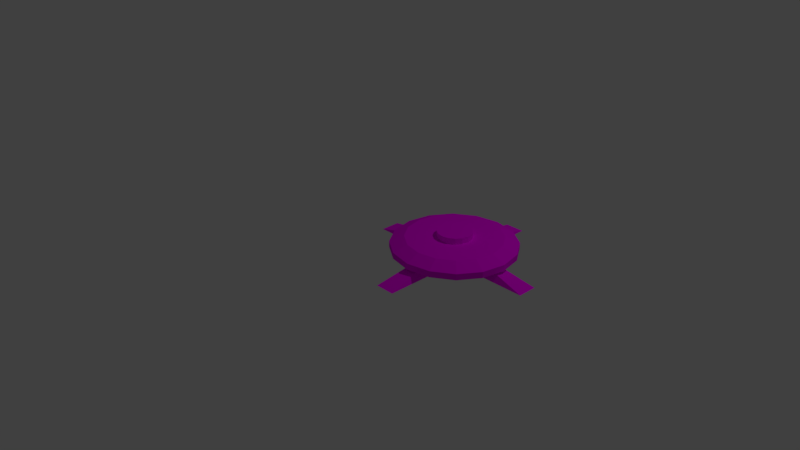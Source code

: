 # Source: Land_mine.blend  (saved by Blender 2.79.0; exported with 4.5.12 LTS)
import bpy
from mathutils import Matrix  # noqa: F401  (used for matrix-valued properties, if any)

bpy.ops.wm.read_factory_settings(use_empty=True)
scene = bpy.context.scene
scene.name = 'Scene'

# ---- collections
col_collection_1 = bpy.data.collections.new('Collection 1'); scene.collection.children.link(col_collection_1)

# ---- images (referenced by path relative to the original .blend; pixels are not part of the script)
import os
ASSET_DIR = os.environ.get("B2B_ASSET_DIR", "")  # directory of the original .blend (textures are referenced by path, not embedded)
HERE = os.path.dirname(os.path.abspath(__file__))  # packed textures are extracted next to this script under _unpacked/

def load_image(name, relpath, width, height, colorspace="sRGB"):
    """Load a texture the original file referenced (path relative to the .blend, or extracted next to this script)."""
    p = next((c for c in (os.path.join(HERE, relpath), os.path.join(ASSET_DIR, relpath)) if relpath and os.path.exists(c)), "")
    if p:
        img = bpy.data.images.load(p, check_existing=True)
        img.name = name
    else:  # same state as the original file: an image datablock whose file is absent (Cycles renders it pink)
        img = bpy.data.images.new(name, width, height)
        img.source = "FILE"
        img.filepath = "//" + (relpath or name)
    img.colorspace_settings.name = colorspace
    return img
img_turret_palette_png = load_image('turret palette.png', 'turret palette.png', 1024, 1024, 'sRGB')

# ---- materials (node trees are filled in below, after node groups)
mat_material_001 = bpy.data.materials.new('Material.001')
mat_material_001.alpha_threshold = 0.0
mat_material_001.roughness = 0.5

# ---- material node trees
mat_material_001.use_nodes = True; mat_material_001.node_tree.nodes.clear()
_N = mat_material_001.node_tree.nodes; _L = mat_material_001.node_tree.links
n0 = _N.new('ShaderNodeOutputMaterial'); n0.name = 'Material Output'; n0.location = (300, 300)
n1 = _N.new('ShaderNodeBsdfDiffuse'); n1.name = 'Diffuse BSDF'; n1.location = (10, 300)
n2 = _N.new('ShaderNodeTexImage'); n2.name = 'Image Texture'; n2.location = (-180, 300)
n2.width = 140
n2.image = img_turret_palette_png
_L.new(n1.outputs[0], n0.inputs[0])
_L.new(n2.outputs[0], n1.inputs[0])
n0.is_active_output = True

# ---- world
world_world = bpy.data.worlds.new('World'); scene.world = world_world
world_world.color = (0.05088, 0.05088, 0.05088)
world_world.use_sun_shadow = False
world_world.sun_shadow_jitter_overblur = 0.0
world_world.cycles.sampling_method = 'MANUAL'

# ---- cameras
cam_camera = bpy.data.cameras.new('Camera')
cam_camera.clip_end = 100.0
cam_camera.lens = 35.0
cam_camera.sensor_width = 32.0
cam_camera.sensor_height = 18.0
cam_camera.ortho_scale = 7.314
cam_camera.dof.focus_distance = 0.0

# ---- lights
light_lamp = bpy.data.lights.new('Lamp', 'POINT')
light_lamp.transmission_factor = 0.0
light_lamp.cutoff_distance = 30.0
light_lamp.energy = 100.0
light_lamp.shadow_buffer_clip_start = 1.001
light_lamp.shadow_soft_size = 0.1
light_lamp.shadow_maximum_resolution = 0.006
light_lamp.use_absolute_resolution = True

# ---- meshes
me_grid_001 = bpy.data.meshes.new('Grid.001')
me_grid_001.from_pydata([(0.07169, -2.602, 0.2), (-0.07169, -2.602, 0.2), (-0.1111, -3.531, 0.1199), (0.1111, -3.531, 0.1199), (-0.6452, -2.602, 0.2), (0.07169, -3.176, 0.2), (-0.07169, -3.176, 0.2), (-1.0, -2.642, 0.1199), (-0.1111, -2.642, 0.1199), (0.1111, -2.642, 0.1199), (1.0, -2.642, 0.1199), (-1.0, -2.42, 0.1199), (-0.1111, -2.42, 0.1199), (0.1111, -2.42, 0.1199), (1.0, -2.42, 0.1199), (0.6452, -2.459, 0.2), (0.07169, -2.459, 0.2), (-0.07169, -2.459, 0.2), (-0.6452, -2.459, 0.2), (0.6452, -2.602, 0.2), (-0.1111, -1.531, 0.1199), (0.1111, -1.531, 0.1199), (0.07169, -1.886, 0.2), (-0.07169, -1.886, 0.2), (5.7e-08, -1.841, 0.2268), (5.7e-08, -1.841, 0.296), (0.264, -1.893, 0.2268), (0.264, -1.893, 0.296), (0.4878, -2.043, 0.2268), (0.4878, -2.043, 0.296), (0.6373, -2.267, 0.2268), (0.6373, -2.267, 0.296), (0.6898, -2.531, 0.2268), (0.6898, -2.531, 0.296), (0.6373, -2.795, 0.2268), (0.6373, -2.795, 0.296), (0.4878, -3.019, 0.2268), (0.4878, -3.019, 0.296), (0.264, -3.168, 0.2268), (0.264, -3.168, 0.296), (1.612e-07, -3.221, 0.2268), (1.612e-07, -3.221, 0.296), (-0.264, -3.168, 0.2268), (-0.264, -3.168, 0.296), (-0.4878, -3.019, 0.2268), (-0.4878, -3.019, 0.296), (-0.6373, -2.795, 0.2268), (-0.6373, -2.795, 0.296), (-0.6898, -2.531, 0.2268), (-0.6898, -2.531, 0.296), (-0.6373, -2.267, 0.2268), (-0.6373, -2.267, 0.296), (-0.4878, -2.043, 0.2268), (-0.4878, -2.043, 0.296), (-0.264, -1.893, 0.2268), (-0.264, -1.893, 0.296), (0.2043, -2.038, 0.3627), (6.855e-08, -1.997, 0.3627), (0.3774, -2.153, 0.3627), (0.4931, -2.327, 0.3627), (0.5337, -2.531, 0.3627), (0.4931, -2.735, 0.3627), (0.3774, -2.908, 0.3627), (0.2043, -3.024, 0.3627), (1.491e-07, -3.065, 0.3627), (-0.2043, -3.024, 0.3627), (-0.3774, -2.908, 0.3627), (-0.4931, -2.735, 0.3627), (-0.5337, -2.531, 0.3627), (-0.4931, -2.327, 0.3627), (-0.3774, -2.153, 0.3627), (-0.2043, -2.038, 0.3627), (0.07376, -2.353, 0.3627), (8.544e-08, -2.338, 0.3627), (0.1363, -2.394, 0.3627), (0.1781, -2.457, 0.3627), (0.1927, -2.531, 0.3627), (0.1781, -2.605, 0.3627), (0.1363, -2.667, 0.3627), (0.07376, -2.709, 0.3627), (1.145e-07, -2.724, 0.3627), (-0.07376, -2.709, 0.3627), (-0.1363, -2.667, 0.3627), (-0.1781, -2.605, 0.3627), (-0.1927, -2.531, 0.3627), (-0.1781, -2.457, 0.3627), (-0.1363, -2.394, 0.3627), (-0.07376, -2.353, 0.3627), (0.07376, -2.353, 0.4309), (8.544e-08, -2.338, 0.4309), (0.1363, -2.394, 0.4309), (0.1781, -2.457, 0.4309), (0.1927, -2.531, 0.4309), (0.1781, -2.605, 0.4309), (0.1363, -2.667, 0.4309), (0.07376, -2.709, 0.4309), (1.145e-07, -2.724, 0.4309), (-0.07376, -2.709, 0.4309), (-0.1363, -2.667, 0.4309), (-0.1781, -2.605, 0.4309), (-0.1927, -2.531, 0.4309), (-0.1781, -2.457, 0.4309), (-0.1363, -2.394, 0.4309), (-0.07376, -2.353, 0.4309)], [], [(12, 17, 23, 20), (8, 2, 6, 1), (4, 7, 8, 1), (18, 17, 12, 11), (0, 5, 3, 9), (1, 0, 16, 17), (2, 3, 5, 6), (8, 7, 11, 12, 20, 21, 13, 14, 10, 9, 3, 2), (16, 13, 21, 22), (11, 7, 4, 18), (21, 20, 23, 22), (0, 9, 10, 19), (15, 14, 13, 16), (10, 14, 15, 19), (24, 25, 27, 26), (26, 27, 29, 28), (28, 29, 31, 30), (30, 31, 33, 32), (32, 33, 35, 34), (34, 35, 37, 36), (36, 37, 39, 38), (38, 39, 41, 40), (40, 41, 43, 42), (42, 43, 45, 44), (44, 45, 47, 46), (46, 47, 49, 48), (48, 49, 51, 50), (50, 51, 53, 52), (29, 27, 56, 58), (52, 53, 55, 54), (54, 55, 25, 24), (24, 26, 28, 30, 32, 34, 36, 38, 40, 42, 44, 46, 48, 50, 52, 54), (1, 17, 18, 4), (0, 1, 6, 5), (16, 0, 19, 15), (17, 16, 22, 23), (65, 64, 80, 81), (39, 37, 62, 63), (49, 47, 67, 68), (35, 33, 60, 61), (45, 43, 65, 66), (55, 53, 70, 71), (31, 29, 58, 59), (41, 39, 63, 64), (27, 25, 57, 56), (51, 49, 68, 69), (37, 35, 61, 62), (47, 45, 66, 67), (25, 55, 71, 57), (33, 31, 59, 60), (43, 41, 64, 65), (53, 51, 69, 70), (86, 85, 101, 102), (58, 56, 72, 74), (66, 65, 81, 82), (59, 58, 74, 75), (67, 66, 82, 83), (60, 59, 75, 76), (68, 67, 83, 84), (61, 60, 76, 77), (69, 68, 84, 85), (62, 61, 77, 78), (70, 69, 85, 86), (63, 62, 78, 79), (71, 70, 86, 87), (64, 63, 79, 80), (56, 57, 73, 72), (57, 71, 87, 73), (88, 89, 103, 102, 101, 100, 99, 98, 97, 96, 95, 94, 93, 92, 91, 90), (79, 78, 94, 95), (87, 86, 102, 103), (80, 79, 95, 96), (72, 73, 89, 88), (73, 87, 103, 89), (81, 80, 96, 97), (74, 72, 88, 90), (82, 81, 97, 98), (75, 74, 90, 91), (83, 82, 98, 99), (76, 75, 91, 92), (84, 83, 99, 100), (77, 76, 92, 93), (85, 84, 100, 101), (78, 77, 93, 94)])
_uv = me_grid_001.uv_layers.new(name='UVMap')
_uv.uv.foreach_set('vector', [0.6174, 0.6303, 0.6104, 0.6333, 0.6104, 0.5831, 0.6174, 0.5524, 0.6019, 0.4576, 0.6019, 0.3797, 0.6089, 0.4112, 0.6089, 0.4614, 0.6089, 0.4104, 0.6159, 0.3797, 0.6159, 0.4576, 0.6089, 0.4607, 0.6104, 0.5839, 0.6104, 0.6341, 0.6034, 0.6303, 0.6034, 0.5524, 0.6229, 0.3797, 0.6229, 0.43, 0.6159, 0.4607, 0.6159, 0.3828, 0.2137, 1.185, 0.2052, 1.176, 0.2137, 1.167, 0.2221, 1.176, 0.4843, 0.5189, 0.4713, 0.505, 0.4944, 0.4852, 0.5029, 0.4942, 0.406, 0.4354, 0.4582, 0.3797, 0.4713, 0.3936, 0.419, 0.4493, 0.4713, 0.505, 0.4582, 0.5189, 0.406, 0.4632, 0.3537, 0.5189, 0.3407, 0.505, 0.3929, 0.4493, 0.3407, 0.3936, 0.3537, 0.3797, 0.6089, 0.5431, 0.6019, 0.5393, 0.6019, 0.4614, 0.6089, 0.4929, 0.6019, 0.505, 0.5888, 0.5189, 0.5703, 0.4942, 0.5787, 0.4852, 0.5888, 0.3797, 0.6019, 0.3936, 0.5787, 0.4134, 0.5703, 0.4044, 0.5964, 0.5524, 0.6034, 0.5562, 0.6034, 0.6341, 0.5964, 0.6026, 0.6159, 0.5109, 0.6089, 0.5416, 0.6089, 0.4637, 0.6159, 0.4607, 0.4713, 0.3936, 0.4843, 0.3797, 0.5029, 0.4044, 0.4944, 0.4134, 0.2736, 0.8192, 0.2793, 0.8191, 0.2798, 0.8429, 0.2741, 0.843, 0.2741, 0.843, 0.2798, 0.8429, 0.2813, 0.8644, 0.2756, 0.8645, 0.2679, 0.7791, 0.2736, 0.779, 0.2721, 0.7966, 0.2664, 0.7967, 0.2664, 0.7967, 0.2721, 0.7966, 0.2716, 0.8191, 0.2659, 0.8192, 0.2659, 0.8192, 0.2716, 0.8191, 0.2721, 0.8429, 0.2664, 0.843, 0.2664, 0.843, 0.2721, 0.8429, 0.2736, 0.8644, 0.2679, 0.8645, 0.2525, 0.7791, 0.2582, 0.779, 0.2567, 0.7966, 0.251, 0.7967, 0.251, 0.7967, 0.2567, 0.7966, 0.2562, 0.8191, 0.2505, 0.8192, 0.2505, 0.8192, 0.2562, 0.8191, 0.2567, 0.8429, 0.251, 0.843, 0.251, 0.843, 0.2567, 0.8429, 0.2582, 0.8644, 0.2525, 0.8645, 0.2602, 0.7791, 0.2659, 0.779, 0.2644, 0.7966, 0.2587, 0.7967, 0.2587, 0.7967, 0.2644, 0.7966, 0.2639, 0.8191, 0.2582, 0.8192, 0.2582, 0.8192, 0.2639, 0.8191, 0.2644, 0.8429, 0.2587, 0.843, 0.2587, 0.843, 0.2644, 0.8429, 0.2659, 0.8644, 0.2602, 0.8645, 0.2419, 0.7714, 0.2505, 0.7935, 0.2378, 0.7962, 0.2311, 0.7791, 0.2756, 0.7791, 0.2813, 0.779, 0.2798, 0.7966, 0.2741, 0.7967, 0.2741, 0.7967, 0.2798, 0.7966, 0.2793, 0.8191, 0.2736, 0.8192, 0.02557, 0.7935, 0.03413, 0.7714, 0.04995, 0.7546, 0.07061, 0.7455, 0.09298, 0.7455, 0.1137, 0.7546, 0.1295, 0.7714, 0.138, 0.7935, 0.138, 0.8173, 0.1295, 0.8393, 0.1137, 0.8562, 0.09298, 0.8653, 0.07061, 0.8653, 0.04995, 0.8562, 0.03413, 0.8393, 0.02557, 0.8173, 0.5366, 0.4583, 0.545, 0.4493, 0.5787, 0.4852, 0.5703, 0.4942, 0.5281, 0.4493, 0.5366, 0.4583, 0.5029, 0.4942, 0.4944, 0.4852, 0.5366, 0.4403, 0.5281, 0.4493, 0.4944, 0.4134, 0.5029, 0.4044, 0.545, 0.4493, 0.5366, 0.4403, 0.5703, 0.4044, 0.5787, 0.4134, 0.1508, 0.8146, 0.1508, 0.7962, 0.1786, 0.8021, 0.1786, 0.8087, 0.1466, 0.7714, 0.1624, 0.7546, 0.1696, 0.7661, 0.1574, 0.7791, 0.1831, 0.8653, 0.1624, 0.8562, 0.1696, 0.8447, 0.1856, 0.8518, 0.1831, 0.7455, 0.2054, 0.7455, 0.2029, 0.759, 0.1856, 0.759, 0.1466, 0.8393, 0.138, 0.8173, 0.1508, 0.8146, 0.1574, 0.8317, 0.2419, 0.8393, 0.2261, 0.8562, 0.2189, 0.8447, 0.2311, 0.8317, 0.2261, 0.7546, 0.2419, 0.7714, 0.2311, 0.7791, 0.2189, 0.7661, 0.138, 0.7935, 0.1466, 0.7714, 0.1574, 0.7791, 0.1508, 0.7962, 0.2505, 0.7935, 0.2505, 0.8173, 0.2378, 0.8146, 0.2378, 0.7962, 0.2054, 0.8653, 0.1831, 0.8653, 0.1856, 0.8518, 0.2029, 0.8518, 0.1624, 0.7546, 0.1831, 0.7455, 0.1856, 0.759, 0.1696, 0.7661, 0.1624, 0.8562, 0.1466, 0.8393, 0.1574, 0.8317, 0.1696, 0.8447, 0.2505, 0.8173, 0.2419, 0.8393, 0.2311, 0.8317, 0.2378, 0.8146, 0.2054, 0.7455, 0.2261, 0.7546, 0.2189, 0.7661, 0.2029, 0.759, 0.138, 0.8173, 0.138, 0.7935, 0.1508, 0.7962, 0.1508, 0.8146, 0.2261, 0.8562, 0.2054, 0.8653, 0.2029, 0.8518, 0.2189, 0.8447, 0.8109, 0.2218, 0.8105, 0.2158, 0.8162, 0.2157, 0.8166, 0.2217, 0.2311, 0.7791, 0.2378, 0.7962, 0.21, 0.8021, 0.2076, 0.7959, 0.1574, 0.8317, 0.1508, 0.8146, 0.1786, 0.8087, 0.1809, 0.8149, 0.2189, 0.7661, 0.2311, 0.7791, 0.2076, 0.7959, 0.2032, 0.7912, 0.1696, 0.8447, 0.1574, 0.8317, 0.1809, 0.8149, 0.1854, 0.8196, 0.2029, 0.759, 0.2189, 0.7661, 0.2032, 0.7912, 0.1974, 0.7886, 0.1856, 0.8518, 0.1696, 0.8447, 0.1854, 0.8196, 0.1911, 0.8221, 0.1856, 0.759, 0.2029, 0.759, 0.1974, 0.7886, 0.1911, 0.7886, 0.2029, 0.8518, 0.1856, 0.8518, 0.1911, 0.8221, 0.1974, 0.8221, 0.1696, 0.7661, 0.1856, 0.759, 0.1911, 0.7886, 0.1854, 0.7912, 0.2189, 0.8447, 0.2029, 0.8518, 0.1974, 0.8221, 0.2032, 0.8196, 0.1574, 0.7791, 0.1696, 0.7661, 0.1854, 0.7912, 0.1809, 0.7959, 0.2311, 0.8317, 0.2189, 0.8447, 0.2032, 0.8196, 0.2076, 0.8149, 0.1508, 0.7962, 0.1574, 0.7791, 0.1809, 0.7959, 0.1786, 0.8021, 0.2378, 0.7962, 0.2378, 0.8146, 0.21, 0.8087, 0.21, 0.8021, 0.2378, 0.8146, 0.2311, 0.8317, 0.2076, 0.8149, 0.21, 0.8087, 0.8394, 0.08606, 0.8418, 0.09221, 0.8418, 0.09887, 0.8394, 0.105, 0.835, 0.1097, 0.8292, 0.1123, 0.823, 0.1123, 0.8172, 0.1097, 0.8128, 0.105, 0.8104, 0.09887, 0.8104, 0.09221, 0.8128, 0.08606, 0.8172, 0.08135, 0.823, 0.0788, 0.8292, 0.0788, 0.835, 0.08135, 0.826, 0.2029, 0.8264, 0.198, 0.832, 0.1978, 0.8316, 0.2028, 0.8414, 0.199, 0.8418, 0.1941, 0.8474, 0.194, 0.847, 0.1989, 0.8258, 0.2092, 0.826, 0.2029, 0.8316, 0.2028, 0.8314, 0.2091, 0.8414, 0.2119, 0.8412, 0.2053, 0.8468, 0.2052, 0.847, 0.2118, 0.8412, 0.2053, 0.8414, 0.199, 0.847, 0.1989, 0.8468, 0.2052, 0.826, 0.2158, 0.8258, 0.2092, 0.8314, 0.2091, 0.8316, 0.2157, 0.8418, 0.218, 0.8414, 0.2119, 0.847, 0.2118, 0.8474, 0.2179, 0.8264, 0.2218, 0.826, 0.2158, 0.8316, 0.2157, 0.832, 0.2217, 0.8198, 0.2029, 0.8202, 0.198, 0.8258, 0.1978, 0.8254, 0.2028, 0.8105, 0.2029, 0.8109, 0.198, 0.8166, 0.1978, 0.8162, 0.2028, 0.8196, 0.2092, 0.8198, 0.2029, 0.8254, 0.2028, 0.8252, 0.2091, 0.8104, 0.2092, 0.8105, 0.2029, 0.8162, 0.2028, 0.816, 0.2091, 0.8198, 0.2158, 0.8196, 0.2092, 0.8252, 0.2091, 0.8254, 0.2157, 0.8105, 0.2158, 0.8104, 0.2092, 0.816, 0.2091, 0.8162, 0.2157, 0.8202, 0.2218, 0.8198, 0.2158, 0.8254, 0.2157, 0.8258, 0.2217])
me_grid_001.materials.append(mat_material_001)
me_grid_001.use_remesh_preserve_volume = False
me_grid_001.use_remesh_preserve_attributes = False
me_grid_001.use_mirror_vertex_groups = False
me_grid_001.update()

# ---- objects
ob_grid = bpy.data.objects.new('Grid', me_grid_001)
ob_lamp = bpy.data.objects.new('Lamp', light_lamp)
ob_camera = bpy.data.objects.new('Camera', cam_camera)

# ---- transforms, parenting, visibility, modifiers, constraints
ob_grid.location = (1.925, 2.049, 0.7804)
ob_grid.lineart.crease_threshold = 0.0
ob_lamp.location = (4.076, 1.005, 5.904)
ob_lamp.rotation_euler = (0.6503, 0.05522, 1.866)
ob_lamp.lock_rotations_4d = False
ob_lamp.empty_display_type = 'ARROWS'
ob_lamp.color = (0.0, 0.0, 0.0, 0.0)
ob_lamp.lineart.crease_threshold = 0.0
ob_camera.location = (7.481, -6.508, 5.344)
ob_camera.rotation_euler = (1.109, 0.0, 0.8149)
ob_camera.lock_rotations_4d = False
ob_camera.empty_display_type = 'ARROWS'
ob_camera.color = (0.0, 0.0, 0.0, 0.0)
ob_camera.display_type = 'WIRE'
ob_camera.lineart.crease_threshold = 0.0

# ---- collection membership
col_collection_1.objects.link(ob_grid)
col_collection_1.objects.link(ob_lamp)
col_collection_1.objects.link(ob_camera)

# ---- scene / render settings (as saved in the file)
scene.camera = ob_camera
scene.frame_start = 1; scene.frame_end = 250; scene.frame_set(1)
scene.render.engine = 'CYCLES'
scene.render.resolution_percentage = 50
scene.render.dither_intensity = 0.0
scene.cycles.use_denoising = False
scene.cycles.samples = 128
scene.cycles.sampling_pattern = 'TABULATED_SOBOL'
scene.cycles.use_adaptive_sampling = False
scene.cycles.use_light_tree = False
scene.cycles.blur_glossy = 0.0
scene.cycles.sample_clamp_indirect = 0.0
scene.view_settings.view_transform = 'Standard'
bpy.context.view_layer.update()
